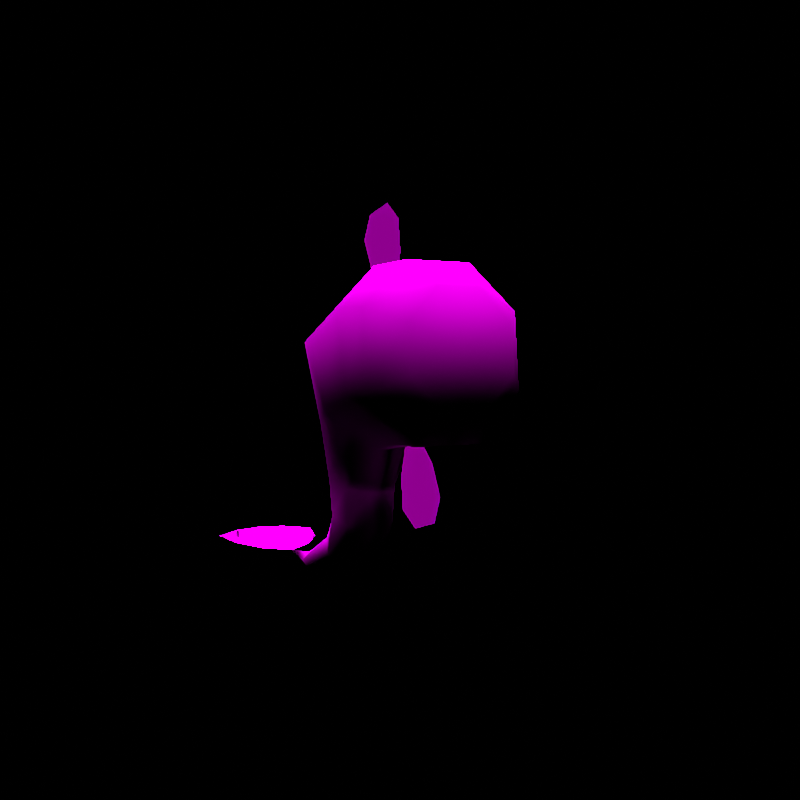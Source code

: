 # Source: rumble-eelektrik.blend  (saved by Blender 3.6.11; exported with 4.5.12 LTS)
import bpy
from mathutils import Matrix  # noqa: F401  (used for matrix-valued properties, if any)

bpy.ops.wm.read_factory_settings(use_empty=True)
scene = bpy.context.scene
scene.name = 'regice'

# ---- collections
col_don_t_render_me = bpy.data.collections.new("Don't Render Me"); scene.collection.children.link(col_don_t_render_me)

# ---- images (referenced by path relative to the original .blend; pixels are not part of the script)
import os
ASSET_DIR = os.environ.get("B2B_ASSET_DIR", "")  # directory of the original .blend (textures are referenced by path, not embedded)
HERE = os.path.dirname(os.path.abspath(__file__))  # packed textures are extracted next to this script under _unpacked/

def load_image(name, relpath, width, height, colorspace="sRGB"):
    """Load a texture the original file referenced (path relative to the .blend, or extracted next to this script)."""
    p = next((c for c in (os.path.join(HERE, relpath), os.path.join(ASSET_DIR, relpath)) if relpath and os.path.exists(c)), "")
    if p:
        img = bpy.data.images.load(p, check_existing=True)
        img.name = name
    else:  # same state as the original file: an image datablock whose file is absent (Cycles renders it pink)
        img = bpy.data.images.new(name, width, height)
        img.source = "FILE"
        img.filepath = "//" + (relpath or name)
    img.colorspace_settings.name = colorspace
    return img
img_sibibiiru_body_c_png = load_image('SIBIBIIRU_body_C.png', 'SIBIBIIRU_body_C.png', 1024, 1024, 'sRGB')
img_sibibiiru_eye_c_png = load_image('SIBIBIIRU_eye_C.png', 'SIBIBIIRU_eye_C.png', 1024, 1024, 'sRGB')

# ---- materials (node trees are filled in below, after node groups)
mat_pii_sibibiiru_body_png = bpy.data.materials.new('Pii_SIBIBIIRU_body.png')
mat_pii_sibibiiru_body_png.use_transparent_shadow = False
mat_pii_sibibiiru_body_png.diffuse_color = (0.5, 0.5, 0.5, 1.0)
mat_pii_sibibiiru_body_png.roughness = 0.5528
mat_pii_sibibiiru_body_png.specular_intensity = 1.0
mat_pii_sibibiiru_eye_png = bpy.data.materials.new('Pii_SIBIBIIRU_eye.png')
mat_pii_sibibiiru_eye_png.use_transparent_shadow = False
mat_pii_sibibiiru_eye_png.diffuse_color = (0.5, 0.5, 0.5, 1.0)
mat_pii_sibibiiru_eye_png.roughness = 0.5528
mat_pii_sibibiiru_eye_png.specular_intensity = 1.0

# ---- material node trees
mat_pii_sibibiiru_body_png.use_nodes = True; mat_pii_sibibiiru_body_png.node_tree.nodes.clear()
_N = mat_pii_sibibiiru_body_png.node_tree.nodes; _L = mat_pii_sibibiiru_body_png.node_tree.links
n0 = _N.new('ShaderNodeOutputMaterial'); n0.name = 'Material Output'; n0.location = (300, 300)
n1 = _N.new('ShaderNodeBsdfPrincipled'); n1.name = 'Principled BSDF'; n1.location = (10, 300)
n1.distribution = 'GGX'
n1.subsurface_method = 'BURLEY'
n1.inputs[2].default_value = 0.0
n1.inputs[3].default_value = 1.45
n1.inputs[13].default_value = 0.0
n1.inputs[27].default_value = (0.0, 0.0, 0.0, 1.0)
n1.inputs[28].default_value = 1.0
n2 = _N.new('ShaderNodeTexImage'); n2.name = 'Image Texture'; n2.location = (-300, 600)
n2.image = img_sibibiiru_body_c_png
n2.interpolation = 'Closest'
n2.extension = 'MIRROR'
_L.new(n1.outputs[0], n0.inputs[0])
_L.new(n2.outputs[0], n1.inputs[0])
n0.is_active_output = True
mat_pii_sibibiiru_eye_png.use_nodes = True; mat_pii_sibibiiru_eye_png.node_tree.nodes.clear()
_N = mat_pii_sibibiiru_eye_png.node_tree.nodes; _L = mat_pii_sibibiiru_eye_png.node_tree.links
n0 = _N.new('ShaderNodeOutputMaterial'); n0.name = 'Material Output'; n0.location = (300, 300)
n1 = _N.new('ShaderNodeBsdfPrincipled'); n1.name = 'Principled BSDF'; n1.location = (10, 300)
n1.distribution = 'GGX'
n1.subsurface_method = 'BURLEY'
n1.inputs[2].default_value = 0.0
n1.inputs[3].default_value = 1.45
n1.inputs[13].default_value = 0.0
n1.inputs[27].default_value = (0.0, 0.0, 0.0, 1.0)
n1.inputs[28].default_value = 1.0
n2 = _N.new('ShaderNodeTexImage'); n2.name = 'Image Texture'; n2.location = (-300, 600)
n2.image = img_sibibiiru_eye_c_png
n2.interpolation = 'Closest'
n2.extension = 'MIRROR'
_L.new(n1.outputs[0], n0.inputs[0])
_L.new(n2.outputs[0], n1.inputs[0])
n0.is_active_output = True

# ---- world
world_world = bpy.data.worlds.new('World'); scene.world = world_world
world_world.use_nodes = True; world_world.node_tree.nodes.clear()
_N = world_world.node_tree.nodes; _L = world_world.node_tree.links
n0 = _N.new('ShaderNodeOutputWorld'); n0.name = 'World Output'; n0.location = (300, 300)
n1 = _N.new('ShaderNodeBackground'); n1.name = 'Background'; n1.location = (10, 300)
n1.inputs[0].default_value = (0.05088, 0.05088, 0.05088, 1.0)
n1.inputs[1].default_value = 0.0
_L.new(n1.outputs[0], n0.inputs[0])
n0.is_active_output = True
world_world.color = (0.05088, 0.05088, 0.05088)
world_world.use_sun_shadow = False
world_world.sun_shadow_jitter_overblur = 0.0

# ---- cameras
cam_camera = bpy.data.cameras.new('Camera')
cam_camera.clip_end = 2e+04

# ---- lights
light_sun = bpy.data.lights.new('Sun', 'SUN')
light_sun.specular_factor = 0.0
light_sun.transmission_factor = 0.0
light_sun.use_shadow = False
light_sun.angle = 0.7854
light_sun.energy = 5.0
light_sun.shadow_soft_size = 0.25

# ---- meshes
me_sibibiiru = bpy.data.meshes.new('SIBIBIIRU')
me_sibibiiru.from_pydata([(0.0, -0.4566, 0.5975), (0.05668, -0.4437, 0.7341), (-0.05668, -0.4437, 0.7341), (0.1368, -0.4512, 0.6541), (-0.1368, -0.4512, 0.6541), (0.1368, -0.4618, 0.5408), (-0.1368, -0.4618, 0.5408), (0.05668, -0.4694, 0.4608), (-0.05668, -0.4694, 0.4608), (-0.08575, -0.3614, 0.796), (0.207, -0.3755, 0.6865), (0.08575, -0.3614, 0.796), (-0.207, -0.3909, 0.5004), (-0.207, -0.3755, 0.6865), (0.207, -0.3909, 0.5004), (-0.08575, -0.403, 0.3825), (0.08575, -0.403, 0.3825), (0.04415, 0.08073, 0.4396), (-0.02973, 0.07835, 0.277), (-0.04542, 0.08073, 0.4396), (0.02974, 0.07835, 0.277), (-0.0714, 0.02555, 0.6625), (0.1075, -0.003427, 0.4097), (0.0714, 0.02555, 0.6625), (0.1724, -0.039, 0.6148), (-0.02757, 0.07228, 0.192), (0.0816, -0.2134, 0.7914), (-0.0816, -0.2134, 0.7914), (0.07274, 0.01975, 0.2657), (0.02757, 0.07228, 0.192), (0.197, -0.2412, 0.6904), (0.06655, 0.01775, 0.1799), (0.05647, 0.05899, 0.07201), (0.02339, 0.1241, 0.107), (0.06655, -0.05937, 0.1629), (0.03765, 0.2364, 0.02732), (0.02339, -0.006097, 0.03696), (0.01559, 0.2088, -0.0158), (-0.02339, 0.1241, 0.107), (0.02757, -0.1139, 0.1508), (0.0, 0.3804, 0.03129), (0.01559, 0.2478, 0.04517), (-0.01559, 0.2478, 0.04517), (-0.01559, 0.2088, -0.0158), (-0.03765, 0.2364, 0.02732), (-0.05647, 0.05899, 0.07201), (-0.02339, -0.006097, 0.03696), (-0.06655, -0.05937, 0.1629), (-0.02757, -0.1139, 0.1508), (-0.06655, 0.01775, 0.1799), (-0.0295, -0.1196, 0.2469), (0.0352, -0.1526, 0.3548), (-0.03647, -0.1526, 0.3548), (0.0295, -0.1196, 0.2469), (-0.0714, -0.2356, 0.3691), (0.0714, -0.2356, 0.3691), (-0.0816, -0.3133, 0.3833), (0.0816, -0.3133, 0.3833), (0.1724, -0.1459, 0.4576), (0.197, -0.2866, 0.4929), (0.09438, -0.1029, 0.3743), (0.07132, -0.06186, 0.2558), (-0.197, -0.2866, 0.4929), (-0.1724, -0.1459, 0.4576), (-0.09426, -0.1029, 0.3743), (-0.07131, -0.06186, 0.2558), (-0.1724, -0.039, 0.6148), (-0.197, -0.2412, 0.6904), (-0.1088, -0.003427, 0.4097), (-0.07272, 0.01975, 0.2657), (0.0, -0.05874, 0.9299), (0.0, -0.1843, 0.7537), (0.0, -0.1424, 0.9509), (0.0, -0.1242, 0.7334), (0.0, -0.06326, 0.7981), (0.0, -0.03051, 0.8692), (0.0, -0.2032, 0.8286), (0.0, -0.1936, 0.9087), (0.0, -0.05874, 0.9299), (0.0, -0.1424, 0.9509), (0.0, -0.1843, 0.7537), (0.0, -0.265, 0.1771), (0.0, -0.348, 0.2007), (0.0, -0.2857, 0.3924), (0.0, -0.2235, 0.3799), (0.0, -0.2031, 0.2934), (0.0, -0.2103, 0.2155), (0.0, -0.3395, 0.3369), (0.0, -0.3713, 0.2628), (0.0, -0.265, 0.1771), (0.0, -0.2857, 0.3924), (0.0, -0.348, 0.2007), (0.0, 0.5968, 0.06972), (0.0, 0.3738, 0.0304), (0.07467, 0.4124, 0.03719), (-0.07467, 0.4124, 0.03719), (0.07467, 0.5858, 0.06778), (-0.07467, 0.5858, 0.06778), (0.1284, 0.4743, 0.04811), (-0.1284, 0.4743, 0.04811), (-0.1493, 0.5487, 0.06123), (0.1493, 0.5487, 0.06123), (0.0, 0.5968, 0.06972), (0.07467, 0.4124, 0.03719), (0.0, 0.3738, 0.0304), (0.07467, 0.5858, 0.06778), (0.1493, 0.5487, 0.06123), (0.1284, 0.4743, 0.04811), (-0.07467, 0.4124, 0.03719), (-0.1284, 0.4743, 0.04811), (-0.07467, 0.5858, 0.06778), (0.1724, -0.1459, 0.4576), (0.1724, -0.039, 0.6148), (-0.1724, -0.1459, 0.4576), (-0.1724, -0.039, 0.6148)], [], [(0, 1, 2), (0, 3, 1), (0, 2, 4), (0, 5, 3), (0, 4, 6), (0, 7, 5), (0, 6, 8), (0, 8, 7), (1, 9, 2), (1, 3, 10), (1, 11, 9), (1, 10, 11), (4, 12, 6), (4, 2, 13), (4, 13, 12), (13, 2, 9), (6, 12, 8), (5, 7, 14), (5, 14, 3), (3, 14, 10), (12, 15, 8), (7, 16, 14), (7, 8, 16), (16, 8, 15), (17, 18, 19), (17, 20, 18), (17, 19, 21), (17, 22, 20), (17, 21, 23), (17, 24, 22), (17, 23, 24), (18, 20, 25), (21, 26, 23), (21, 27, 26), (23, 26, 24), (22, 28, 20), (25, 20, 29), (20, 28, 29), (27, 11, 26), (27, 9, 11), (24, 26, 30), (26, 11, 30), (28, 31, 29), (11, 10, 30), (32, 29, 31), (32, 33, 29), (32, 31, 34), (32, 35, 33), (32, 34, 36), (32, 37, 35), (32, 36, 37), (29, 33, 38), (29, 38, 25), (34, 39, 36), (35, 37, 40), (35, 41, 33), (35, 40, 41), (38, 33, 42), (42, 41, 40), (42, 33, 41), (40, 43, 44), (40, 44, 42), (43, 45, 44), (43, 46, 45), (42, 44, 38), (44, 45, 38), (46, 47, 45), (46, 48, 47), (38, 45, 25), (47, 49, 45), (45, 49, 25), (50, 51, 52), (50, 53, 51), (50, 39, 53), (50, 48, 39), (52, 51, 54), (48, 36, 39), (48, 46, 36), (51, 55, 54), (46, 37, 36), (46, 43, 37), (55, 56, 54), (55, 57, 56), (43, 40, 37), (55, 58, 59), (55, 60, 58), (55, 59, 57), (55, 51, 60), (59, 14, 57), (51, 61, 60), (51, 53, 61), (14, 16, 57), (53, 34, 61), (53, 39, 34), (54, 62, 63), (54, 56, 62), (54, 63, 64), (54, 64, 52), (56, 12, 62), (56, 15, 12), (64, 65, 52), (65, 50, 52), (65, 47, 50), (47, 48, 50), (66, 67, 27), (66, 27, 21), (66, 21, 19), (66, 19, 68), (67, 9, 27), (67, 13, 9), (19, 18, 68), (18, 69, 68), (18, 25, 69), (25, 49, 69), (70, 71, 72), (70, 73, 71), (70, 74, 73), (70, 75, 74), (72, 71, 76), (72, 76, 77), (78, 79, 80), (78, 80, 73), (78, 73, 74), (78, 74, 75), (79, 76, 80), (79, 77, 76), (81, 82, 83), (81, 83, 84), (81, 84, 85), (81, 85, 86), (82, 87, 83), (82, 88, 87), (89, 90, 91), (89, 84, 90), (89, 85, 84), (89, 86, 85), (91, 90, 87), (91, 87, 88), (92, 93, 94), (92, 95, 93), (92, 94, 96), (92, 97, 95), (94, 98, 96), (97, 99, 95), (97, 100, 99), (98, 101, 96), (102, 103, 104), (102, 96, 103), (102, 104, 95), (102, 95, 97), (96, 98, 103), (105, 106, 107), (108, 109, 110), (109, 100, 110), (60, 28, 22), (60, 61, 28), (69, 64, 68), (69, 65, 64), (61, 31, 28), (61, 34, 31), (49, 65, 69), (49, 47, 65), (58, 22, 24), (58, 60, 22), (68, 63, 66), (68, 64, 63), (15, 57, 16), (15, 56, 57), (59, 111, 30), (30, 111, 112), (62, 67, 113), (113, 67, 114), (14, 59, 10), (10, 59, 30), (12, 13, 62), (62, 13, 67)])
me_sibibiiru.polygons.foreach_set('use_smooth', [True] * 176)
me_sibibiiru.polygons.foreach_set('material_index', [0, 0, 0, 0, 0, 0, 0, 0, 0, 0, 0, 0, 0, 0, 0, 0, 0, 0, 0, 0, 0, 0, 0, 0, 0, 0, 0, 0, 0, 0, 0, 0, 0, 0, 0, 0, 0, 0, 0, 0, 0, 0, 0, 0, 0, 0, 0, 0, 0, 0, 0, 0, 0, 0, 0, 0, 0, 0, 0, 0, 0, 0, 0, 0, 0, 0, 0, 0, 0, 0, 0, 0, 0, 0, 0, 0, 0, 0, 0, 0, 0, 0, 0, 0, 0, 0, 0, 0, 0, 0, 0, 0, 0, 0, 0, 0, 0, 0, 0, 0, 0, 0, 0, 0, 0, 0, 0, 0, 0, 0, 0, 0, 0, 0, 0, 0, 0, 0, 0, 0, 0, 0, 0, 0, 0, 0, 0, 0, 0, 0, 0, 0, 0, 0, 0, 0, 0, 0, 0, 0, 0, 0, 0, 0, 0, 0, 0, 0, 0, 0, 0, 0, 0, 0, 0, 0, 0, 0, 0, 0, 0, 0, 0, 0, 0, 0, 0, 0, 1, 1, 1, 1, 1, 1, 1, 1])
_k = set([(43, 45), (73, 74), (74, 75), (76, 77), (84, 85), (85, 86), (87, 88)])
me_sibibiiru.attributes.new('sharp_edge', 'BOOLEAN', 'EDGE').data.foreach_set('value', [ (min(e.vertices), max(e.vertices)) in _k for e in me_sibibiiru.edges])
_uv = me_sibibiiru.uv_layers.new(name='Float2')
_uv.uv.foreach_set('vector', [0.2454, 0.7511, 0.1878, 0.612, 0.303, 0.6119, 0.2454, 0.7511, 0.1063, 0.6935, 0.1878, 0.612, 0.2454, 0.7511, 0.303, 0.6119, 0.3846, 0.6934, 0.2454, 0.7511, 0.1063, 0.8087, 0.1063, 0.6935, 0.2454, 0.7511, 0.3846, 0.6934, 0.3846, 0.8087, 0.2454, 0.7511, 0.1878, 0.8902, 0.1063, 0.8087, 0.2454, 0.7511, 0.3846, 0.8087, 0.3031, 0.8902, 0.2454, 0.7511, 0.3031, 0.8902, 0.1878, 0.8902, 0.1878, 0.612, 0.3426, 0.5164, 0.303, 0.6119, 0.1878, 0.612, 0.1063, 0.6935, 0.0107, 0.6539, 0.1878, 0.612, 0.1482, 0.5164, 0.3426, 0.5164, 0.1878, 0.612, 0.0107, 0.6539, 0.1482, 0.5164, 0.3846, 0.6934, 0.4801, 0.8483, 0.3846, 0.8087, 0.3846, 0.6934, 0.303, 0.6119, 0.4801, 0.6538, 0.3846, 0.6934, 0.4801, 0.6538, 0.4801, 0.8483, 0.4801, 0.6538, 0.303, 0.6119, 0.3426, 0.5164, 0.3846, 0.8087, 0.4801, 0.8483, 0.3031, 0.8902, 0.1063, 0.8087, 0.1878, 0.8902, 0.01073, 0.8483, 0.1063, 0.8087, 0.01073, 0.8483, 0.1063, 0.6935, 0.1063, 0.6935, 0.01073, 0.8483, 0.0107, 0.6539, 0.4801, 0.8483, 0.3427, 0.9858, 0.3031, 0.8902, 0.1878, 0.8902, 0.1482, 0.9858, 0.01073, 0.8483, 0.1878, 0.8902, 0.3031, 0.8902, 0.1482, 0.9858, 0.1482, 0.9858, 0.3031, 0.8902, 0.3427, 0.9858, 0.7831, 0.4016, 0.7761, 0.4298, 0.762, 0.4016, 0.7831, 0.4016, 0.7937, 0.4298, 0.7761, 0.4298, 0.7831, 0.4016, 0.762, 0.4016, 0.7479, 0.3733, 0.7831, 0.4016, 0.8043, 0.4016, 0.7937, 0.4298, 0.7831, 0.4016, 0.7479, 0.3733, 0.7726, 0.3733, 0.7831, 0.4016, 0.7972, 0.3733, 0.8043, 0.4016, 0.7831, 0.4016, 0.7726, 0.3733, 0.7972, 0.3733, 0.7761, 0.4298, 0.7937, 0.4298, 0.7902, 0.458, 0.7479, 0.3733, 0.762, 0.3451, 0.7726, 0.3733, 0.7479, 0.3733, 0.7337, 0.3451, 0.762, 0.3451, 0.7726, 0.3733, 0.762, 0.3451, 0.7972, 0.3733, 0.8043, 0.4016, 0.8114, 0.4298, 0.7937, 0.4298, 0.7902, 0.458, 0.7937, 0.4298, 0.8043, 0.458, 0.7937, 0.4298, 0.8114, 0.4298, 0.8043, 0.458, 0.7337, 0.3451, 0.7514, 0.3169, 0.762, 0.3451, 0.7337, 0.3451, 0.7196, 0.3169, 0.7514, 0.3169, 0.7972, 0.3733, 0.762, 0.3451, 0.7902, 0.3451, 0.762, 0.3451, 0.7514, 0.3169, 0.7902, 0.3451, 0.8114, 0.4298, 0.8184, 0.458, 0.8043, 0.458, 0.7514, 0.3169, 0.7831, 0.3169, 0.7902, 0.3451, 0.8511, 0.08454, 0.8058, 0.0363, 0.83, 0.0363, 0.8511, 0.08454, 0.8239, 0.08454, 0.8058, 0.0363, 0.8511, 0.08454, 0.83, 0.0363, 0.8541, 0.0363, 0.8511, 0.08454, 0.8541, 0.1328, 0.8239, 0.08454, 0.8511, 0.08454, 0.8541, 0.0363, 0.8782, 0.08454, 0.8511, 0.08454, 0.8782, 0.1328, 0.8541, 0.1328, 0.8511, 0.08454, 0.8782, 0.08454, 0.8782, 0.1328, 0.8058, 0.0363, 0.8239, 0.08454, 0.8058, 0.08454, 0.8058, 0.0363, 0.8058, 0.08454, 0.7817, 0.0363, 0.8541, 0.0363, 0.8782, 0.0363, 0.8782, 0.08454, 0.8541, 0.1328, 0.8782, 0.1328, 0.8782, 0.2293, 0.8541, 0.1328, 0.842, 0.1328, 0.8239, 0.08454, 0.8541, 0.1328, 0.8782, 0.2293, 0.842, 0.1328, 0.8058, 0.08454, 0.8239, 0.08454, 0.83, 0.1328, 0.83, 0.1328, 0.842, 0.1328, 0.8782, 0.2293, 0.83, 0.1328, 0.8239, 0.08454, 0.842, 0.1328, 0.8782, 0.2293, 0.8903, 0.1328, 0.9144, 0.1328, 0.8782, 0.2293, 0.9144, 0.1328, 0.9265, 0.1328, 0.8903, 0.1328, 0.9234, 0.08454, 0.9144, 0.1328, 0.8903, 0.1328, 0.8963, 0.08454, 0.9234, 0.08454, 0.9265, 0.1328, 0.9144, 0.1328, 0.9506, 0.08454, 0.9144, 0.1328, 0.9234, 0.08454, 0.9506, 0.08454, 0.8963, 0.08454, 0.9265, 0.0363, 0.9234, 0.08454, 0.8963, 0.08454, 0.9023, 0.0363, 0.9265, 0.0363, 0.9506, 0.08454, 0.9234, 0.08454, 0.9747, 0.0363, 0.9265, 0.0363, 0.9506, 0.0363, 0.9234, 0.08454, 0.9234, 0.08454, 0.9506, 0.0363, 0.9747, 0.0363, 0.2817, 0.03042, 0.2916, 0.02897, 0.2806, 0.02897, 0.2817, 0.03042, 0.2907, 0.03042, 0.2916, 0.02897, 0.2817, 0.03042, 0.2904, 0.03067, 0.2907, 0.03042, 0.2817, 0.03042, 0.282, 0.03067, 0.2904, 0.03067, 0.2806, 0.02897, 0.2916, 0.02897, 0.2778, 0.02557, 0.282, 0.03067, 0.2898, 0.03542, 0.2904, 0.03067, 0.282, 0.03067, 0.2826, 0.03542, 0.2898, 0.03542, 0.2916, 0.02897, 0.2945, 0.02557, 0.2778, 0.02557, 0.2826, 0.03542, 0.2886, 0.04488, 0.2898, 0.03542, 0.2826, 0.03542, 0.2838, 0.04488, 0.2886, 0.04488, 0.2945, 0.02557, 0.2766, 0.02296, 0.2778, 0.02557, 0.2945, 0.02557, 0.2957, 0.02296, 0.2766, 0.02296, 0.2838, 0.04488, 0.2862, 0.05606, 0.2886, 0.04488, 0.8466, 0.3733, 0.8219, 0.3733, 0.8184, 0.3451, 0.8466, 0.3733, 0.8255, 0.4016, 0.8219, 0.3733, 0.8466, 0.3733, 0.8184, 0.3451, 0.8466, 0.3451, 0.8466, 0.3733, 0.8466, 0.4016, 0.8255, 0.4016, 0.8184, 0.3451, 0.8149, 0.3169, 0.8466, 0.3451, 0.8466, 0.4016, 0.829, 0.4298, 0.8255, 0.4016, 0.8466, 0.4016, 0.8466, 0.4298, 0.829, 0.4298, 0.8149, 0.3169, 0.8466, 0.3169, 0.8466, 0.3451, 0.8466, 0.4298, 0.8325, 0.458, 0.829, 0.4298, 0.8466, 0.4298, 0.8466, 0.458, 0.8325, 0.458, 0.8713, 0.3733, 0.9031, 0.3451, 0.896, 0.3733, 0.8713, 0.3733, 0.8749, 0.3451, 0.9031, 0.3451, 0.8713, 0.3733, 0.896, 0.3733, 0.889, 0.4016, 0.8713, 0.3733, 0.889, 0.4016, 0.8678, 0.4016, 0.8749, 0.3451, 0.9101, 0.3169, 0.9031, 0.3451, 0.8749, 0.3451, 0.8784, 0.3169, 0.9101, 0.3169, 0.889, 0.4016, 0.8819, 0.4298, 0.8678, 0.4016, 0.8819, 0.4298, 0.8643, 0.4298, 0.8678, 0.4016, 0.8819, 0.4298, 0.8749, 0.458, 0.8643, 0.4298, 0.8749, 0.458, 0.8608, 0.458, 0.8643, 0.4298, 0.9207, 0.3733, 0.9313, 0.3451, 0.9595, 0.3451, 0.9207, 0.3733, 0.9595, 0.3451, 0.9454, 0.3733, 0.9207, 0.3733, 0.9454, 0.3733, 0.9313, 0.4016, 0.9207, 0.3733, 0.9313, 0.4016, 0.9101, 0.4016, 0.9313, 0.3451, 0.9736, 0.3169, 0.9595, 0.3451, 0.9313, 0.3451, 0.9419, 0.3169, 0.9736, 0.3169, 0.9313, 0.4016, 0.9172, 0.4298, 0.9101, 0.4016, 0.9172, 0.4298, 0.8996, 0.4298, 0.9101, 0.4016, 0.9172, 0.4298, 0.9031, 0.458, 0.8996, 0.4298, 0.9031, 0.458, 0.889, 0.458, 0.8996, 0.4298, 0.578, 0.213, 0.4215, 0.02584, 0.4215, 0.213, 0.578, 0.213, 0.578, 0.02584, 0.4215, 0.02584, 0.578, 0.213, 0.7346, 0.02584, 0.578, 0.02584, 0.578, 0.213, 0.7346, 0.213, 0.7346, 0.02584, 0.4215, 0.213, 0.4215, 0.02584, 0.265, 0.02584, 0.4215, 0.213, 0.265, 0.02584, 0.265, 0.213, 0.578, 0.213, 0.4215, 0.213, 0.4215, 0.02584, 0.578, 0.213, 0.4215, 0.02584, 0.578, 0.02584, 0.578, 0.213, 0.578, 0.02584, 0.7346, 0.02584, 0.578, 0.213, 0.7346, 0.02584, 0.7346, 0.213, 0.4215, 0.213, 0.265, 0.02584, 0.4215, 0.02584, 0.4215, 0.213, 0.265, 0.213, 0.265, 0.02584, 0.578, 0.213, 0.4215, 0.213, 0.4215, 0.02584, 0.578, 0.213, 0.4215, 0.02584, 0.578, 0.02584, 0.578, 0.213, 0.578, 0.02584, 0.7346, 0.02584, 0.578, 0.213, 0.7346, 0.02584, 0.7346, 0.213, 0.4215, 0.213, 0.265, 0.02584, 0.4215, 0.02584, 0.4215, 0.213, 0.265, 0.213, 0.265, 0.02584, 0.578, 0.213, 0.4215, 0.02584, 0.4215, 0.213, 0.578, 0.213, 0.578, 0.02584, 0.4215, 0.02584, 0.578, 0.213, 0.7346, 0.02584, 0.578, 0.02584, 0.578, 0.213, 0.7346, 0.213, 0.7346, 0.02584, 0.4215, 0.213, 0.4215, 0.02584, 0.265, 0.02584, 0.4215, 0.213, 0.265, 0.02584, 0.265, 0.213, 0.004548, 0.3826, 0.2455, 0.3826, 0.2038, 0.4633, 0.004548, 0.3826, 0.2038, 0.3019, 0.2455, 0.3826, 0.004548, 0.3826, 0.2038, 0.4633, 0.01644, 0.4633, 0.004548, 0.3826, 0.01644, 0.3019, 0.2038, 0.3019, 0.2038, 0.4633, 0.1369, 0.5213, 0.01644, 0.4633, 0.01644, 0.3019, 0.1369, 0.2439, 0.2038, 0.3019, 0.01644, 0.3019, 0.05658, 0.2213, 0.1369, 0.2439, 0.1369, 0.5213, 0.05658, 0.544, 0.01644, 0.4633, 0.2455, 0.1305, 0.04617, 0.0498, 0.004548, 0.1305, 0.2455, 0.1305, 0.2336, 0.0498, 0.04617, 0.0498, 0.2455, 0.1305, 0.004548, 0.1305, 0.04617, 0.2111, 0.2455, 0.1305, 0.04617, 0.2111, 0.2336, 0.2111, 0.2336, 0.0498, 0.1131, -0.008231, 0.04617, 0.0498, 0.2336, 0.0498, 0.1934, -0.03087, 0.1131, -0.008231, 0.04617, 0.2111, 0.1131, 0.2692, 0.2336, 0.2111, 0.1131, 0.2692, 0.1934, 0.2918, 0.2336, 0.2111, 0.6052, 0.8606, 0.8844, 0.5829, 0.846, 0.9463, 0.6052, 0.8606, 0.6773, 0.5502, 0.8844, 0.5829, 0.8844, 0.5829, 0.6052, 0.8606, 0.846, 0.9463, 0.8844, 0.5829, 0.6773, 0.5502, 0.6052, 0.8606, 0.6218, 0.8626, 0.8704, 0.6244, 0.8779, 0.9031, 0.6218, 0.8626, 0.6292, 0.5711, 0.8704, 0.6244, 0.8704, 0.6244, 0.6218, 0.8626, 0.8779, 0.9031, 0.8704, 0.6244, 0.6292, 0.5711, 0.6218, 0.8626, 0.6645, 0.8857, 0.7869, 0.5616, 0.936, 0.9375, 0.6645, 0.8857, 0.6133, 0.6441, 0.7869, 0.5616, 0.7869, 0.5616, 0.6645, 0.8857, 0.936, 0.9375, 0.7869, 0.5616, 0.6133, 0.6441, 0.6645, 0.8857, 0.5592, 0.3713, 0.6506, 0.4733, 0.5809, 0.4854, 0.5592, 0.3713, 0.63, 0.3647, 0.6506, 0.4733, 0.2972, 0.7697, 0.6963, 0.7276, 0.4258, 1.005, 0.4258, 1.005, 0.6963, 0.7276, 0.9994, 0.915, 0.2972, 0.7697, 0.4258, 1.005, 0.6963, 0.7276, 0.6963, 0.7276, 0.4258, 1.005, 0.9994, 0.915, -0.0005917, 0.7711, 0.2972, 0.7697, 0.04617, 1.009, 0.04617, 1.009, 0.2972, 0.7697, 0.4258, 1.005, -0.0005917, 0.7711, 0.04617, 1.009, 0.2972, 0.7697, 0.2972, 0.7697, 0.04617, 1.009, 0.4258, 1.005])
me_sibibiiru.materials.append(mat_pii_sibibiiru_body_png)
me_sibibiiru.materials.append(mat_pii_sibibiiru_eye_png)
me_sibibiiru.update()
me_sibibiiru.normals_split_custom_set([tuple(v) for v in zip(*[iter([6.398e-11, -0.9956, 0.09374, 0.194, -0.7844, 0.5891, -0.194, -0.7844, 0.5891, 6.398e-11, -0.9956, 0.09374, 0.5002, -0.8212, 0.2745, 0.194, -0.7844, 0.5891, 6.398e-11, -0.9956, 0.09374, -0.194, -0.7844, 0.5891, -0.5002, -0.8212, 0.2745, 6.398e-11, -0.9956, 0.09374, 0.5051, -0.8545, -0.1213, 0.5002, -0.8212, 0.2745, 6.398e-11, -0.9956, 0.09374, -0.5002, -0.8212, 0.2745, -0.5051, -0.8545, -0.1212, 6.398e-11, -0.9956, 0.09374, 0.2057, -0.8862, -0.4151, 0.5051, -0.8545, -0.1213, 6.398e-11, -0.9956, 0.09374, -0.5051, -0.8545, -0.1212, -0.2057, -0.8862, -0.4151, 6.398e-11, -0.9956, 0.09374, -0.2057, -0.8862, -0.4151, 0.2057, -0.8862, -0.4151, 0.194, -0.7844, 0.5891, -0.337, -0.2132, 0.9171, -0.194, -0.7844, 0.5891, 0.194, -0.7844, 0.5891, 0.5002, -0.8212, 0.2745, 0.8941, -0.2293, 0.3847, 0.194, -0.7844, 0.5891, 0.337, -0.2131, 0.9171, -0.337, -0.2132, 0.9171, 0.194, -0.7844, 0.5891, 0.8941, -0.2293, 0.3847, 0.337, -0.2131, 0.9171, -0.5002, -0.8212, 0.2745, -0.9092, -0.284, -0.3045, -0.5051, -0.8545, -0.1212, -0.5002, -0.8212, 0.2745, -0.194, -0.7844, 0.5891, -0.8941, -0.2293, 0.3847, -0.5002, -0.8212, 0.2745, -0.8941, -0.2293, 0.3847, -0.9092, -0.284, -0.3045, -0.8941, -0.2293, 0.3847, -0.194, -0.7844, 0.5891, -0.337, -0.2132, 0.9171, -0.5051, -0.8545, -0.1212, -0.9092, -0.284, -0.3045, -0.2057, -0.8862, -0.4151, 0.5051, -0.8545, -0.1213, 0.2057, -0.8862, -0.4151, 0.9092, -0.284, -0.3045, 0.5051, -0.8545, -0.1213, 0.9092, -0.284, -0.3045, 0.5002, -0.8212, 0.2745, 0.5002, -0.8212, 0.2745, 0.9092, -0.284, -0.3045, 0.8941, -0.2293, 0.3847, -0.9092, -0.284, -0.3045, -0.367, -0.3837, -0.8474, -0.2057, -0.8862, -0.4151, 0.2057, -0.8862, -0.4151, 0.367, -0.3837, -0.8474, 0.9092, -0.284, -0.3045, 0.2057, -0.8862, -0.4151, -0.2057, -0.8862, -0.4151, 0.367, -0.3837, -0.8474, 0.367, -0.3837, -0.8474, -0.2057, -0.8862, -0.4151, -0.367, -0.3837, -0.8474, 0.3801, 0.9212, 0.08367, -0.4716, 0.8793, -0.06626, -0.3815, 0.9206, 0.0836, 0.3801, 0.9212, 0.08367, 0.4732, 0.8787, -0.06357, -0.4716, 0.8793, -0.06626, 0.3801, 0.9212, 0.08367, -0.3815, 0.9206, 0.0836, -0.3288, 0.7124, 0.6199, 0.3801, 0.9212, 0.08367, 0.8563, 0.4887, -0.1671, 0.4732, 0.8787, -0.06357, 0.3801, 0.9212, 0.08367, -0.3288, 0.7124, 0.6199, 0.3295, 0.7128, 0.6191, 0.3801, 0.9212, 0.08367, 0.8649, 0.4355, 0.2495, 0.8563, 0.4887, -0.1671, 0.3801, 0.9212, 0.08367, 0.3295, 0.7128, 0.6191, 0.8649, 0.4355, 0.2495, -0.4716, 0.8793, -0.06626, 0.4732, 0.8787, -0.06357, -0.6065, 0.7818, 0.1446, -0.3288, 0.7124, 0.6199, 0.3048, 0.2998, 0.904, 0.3295, 0.7128, 0.6191, -0.3288, 0.7124, 0.6199, -0.3048, 0.2998, 0.904, 0.3048, 0.2998, 0.904, 0.3295, 0.7128, 0.6191, 0.3048, 0.2998, 0.904, 0.8649, 0.4355, 0.2495, 0.8563, 0.4887, -0.1671, 0.934, 0.3338, -0.1276, 0.4732, 0.8787, -0.06357, -0.6065, 0.7818, 0.1446, 0.4732, 0.8787, -0.06357, 0.6065, 0.7819, 0.1445, 0.4732, 0.8787, -0.06357, 0.934, 0.3338, -0.1276, 0.6065, 0.7819, 0.1445, -0.3048, 0.2998, 0.904, 0.337, -0.2131, 0.9171, 0.3048, 0.2998, 0.904, -0.3048, 0.2998, 0.904, -0.337, -0.2132, 0.9171, 0.337, -0.2131, 0.9171, 0.8649, 0.4355, 0.2495, 0.3048, 0.2998, 0.904, 0.8961, 0.188, 0.4022, 0.3048, 0.2998, 0.904, 0.337, -0.2131, 0.9171, 0.8961, 0.188, 0.4022, 0.934, 0.3338, -0.1276, 0.9634, 0.2681, -0.007159, 0.6065, 0.7819, 0.1445, 0.337, -0.2131, 0.9171, 0.8941, -0.2293, 0.3847, 0.8961, 0.188, 0.4022, 0.9749, 0.02769, -0.221, 0.6065, 0.7819, 0.1445, 0.9634, 0.2681, -0.007159, 0.9749, 0.02769, -0.221, 0.623, 0.5362, 0.5695, 0.6065, 0.7819, 0.1445, 0.9749, 0.02769, -0.221, 0.9634, 0.2681, -0.007159, 0.9198, -0.3083, -0.2427, 0.9749, 0.02769, -0.221, 0.9766, 0.2109, 0.0418, 0.623, 0.5362, 0.5695, 0.9749, 0.02769, -0.221, 0.9198, -0.3083, -0.2427, 0.4716, -0.447, -0.7601, 0.9749, 0.02769, -0.221, 0.4253, -0.07003, -0.9023, 0.9766, 0.2109, 0.0418, 0.9749, 0.02769, -0.221, 0.4716, -0.447, -0.7601, 0.4253, -0.07003, -0.9023, 0.6065, 0.7819, 0.1445, 0.623, 0.5362, 0.5695, -0.623, 0.5362, 0.5695, 0.6065, 0.7819, 0.1445, -0.623, 0.5362, 0.5695, -0.6065, 0.7818, 0.1446, 0.9198, -0.3083, -0.2427, 0.4989, -0.7622, -0.4125, 0.4716, -0.447, -0.7601, 0.9766, 0.2109, 0.0418, 0.4253, -0.07003, -0.9023, -0.000164, 0.7531, -0.6579, 0.9766, 0.2109, 0.0418, 0.4854, 0.3218, 0.8129, 0.623, 0.5362, 0.5695, 0.9766, 0.2109, 0.0418, -0.000164, 0.7531, -0.6579, 0.4854, 0.3218, 0.8129, -0.623, 0.5362, 0.5695, 0.623, 0.5362, 0.5695, -0.4854, 0.3218, 0.8129, -0.4854, 0.3218, 0.8129, 0.4854, 0.3218, 0.8129, -0.000164, 0.7531, -0.6579, -0.4854, 0.3218, 0.8129, 0.623, 0.5362, 0.5695, 0.4854, 0.3218, 0.8129, -0.000164, 0.7531, -0.6579, -0.4253, -0.07003, -0.9023, -0.9766, 0.2109, 0.0418, -0.000164, 0.7531, -0.6579, -0.9766, 0.2109, 0.0418, -0.4854, 0.3218, 0.8129, -0.4253, -0.07003, -0.9023, -0.9593, -0.01346, -0.2821, -0.9766, 0.2109, 0.0418, -0.4253, -0.07003, -0.9023, -0.4716, -0.447, -0.7601, -0.9593, -0.01346, -0.2821, -0.4854, 0.3218, 0.8129, -0.9766, 0.2109, 0.0418, -0.623, 0.5362, 0.5695, -0.9766, 0.2109, 0.0418, -0.9593, -0.01346, -0.2821, -0.623, 0.5362, 0.5695, -0.4716, -0.447, -0.7601, -0.9198, -0.3083, -0.2426, -0.9593, -0.01346, -0.2821, -0.4716, -0.447, -0.7601, -0.4989, -0.7622, -0.4125, -0.9198, -0.3083, -0.2426, -0.623, 0.5362, 0.5695, -0.9593, -0.01346, -0.2821, -0.6065, 0.7818, 0.1446, -0.9198, -0.3083, -0.2426, -0.9634, 0.2681, -0.007058, -0.9593, -0.01346, -0.2821, -0.9593, -0.01346, -0.2821, -0.9634, 0.2681, -0.007058, -0.6065, 0.7818, 0.1446, -0.4778, -0.8513, -0.217, 0.4345, -0.4558, -0.7769, -0.4387, -0.4526, -0.7763, -0.4778, -0.8513, -0.217, 0.4776, -0.8516, -0.2161, 0.4345, -0.4558, -0.7769, -0.4778, -0.8513, -0.217, 0.4989, -0.7622, -0.4125, 0.4776, -0.8516, -0.2161, -0.4778, -0.8513, -0.217, -0.4989, -0.7622, -0.4125, 0.4989, -0.7622, -0.4125, -0.4387, -0.4526, -0.7763, 0.4345, -0.4558, -0.7769, -0.4366, -0.1115, -0.8927, -0.4989, -0.7622, -0.4125, 0.4716, -0.447, -0.7601, 0.4989, -0.7622, -0.4125, -0.4989, -0.7622, -0.4125, -0.4716, -0.447, -0.7601, 0.4716, -0.447, -0.7601, 0.4345, -0.4558, -0.7769, 0.4368, -0.1112, -0.8926, -0.4366, -0.1115, -0.8927, -0.4716, -0.447, -0.7601, 0.4253, -0.07003, -0.9023, 0.4716, -0.447, -0.7601, -0.4716, -0.447, -0.7601, -0.4253, -0.07003, -0.9023, 0.4253, -0.07003, -0.9023, 0.4368, -0.1112, -0.8926, -0.4275, -0.04128, -0.9031, -0.4366, -0.1115, -0.8927, 0.4368, -0.1112, -0.8926, 0.4275, -0.04127, -0.9031, -0.4275, -0.04128, -0.9031, -0.4253, -0.07003, -0.9023, -0.000164, 0.7531, -0.6579, 0.4253, -0.07003, -0.9023, 0.4368, -0.1112, -0.8926, 0.936, 0.1345, -0.3252, 0.9535, 0.07008, -0.2932, 0.4368, -0.1112, -0.8926, 0.8839, -0.005479, -0.4676, 0.936, 0.1345, -0.3252, 0.4368, -0.1112, -0.8926, 0.9535, 0.07008, -0.2932, 0.4275, -0.04127, -0.9031, 0.4368, -0.1112, -0.8926, 0.4345, -0.4558, -0.7769, 0.8839, -0.005479, -0.4676, 0.9535, 0.07008, -0.2932, 0.9092, -0.284, -0.3045, 0.4275, -0.04127, -0.9031, 0.4345, -0.4558, -0.7769, 0.9465, -0.262, -0.1883, 0.8839, -0.005479, -0.4676, 0.4345, -0.4558, -0.7769, 0.4776, -0.8516, -0.2161, 0.9465, -0.262, -0.1883, 0.9092, -0.284, -0.3045, 0.367, -0.3837, -0.8474, 0.4275, -0.04127, -0.9031, 0.4776, -0.8516, -0.2161, 0.9198, -0.3083, -0.2427, 0.9465, -0.262, -0.1883, 0.4776, -0.8516, -0.2161, 0.4989, -0.7622, -0.4125, 0.9198, -0.3083, -0.2427, -0.4366, -0.1115, -0.8927, -0.9535, 0.07008, -0.2932, -0.9366, 0.1323, -0.3244, -0.4366, -0.1115, -0.8927, -0.4275, -0.04128, -0.9031, -0.9535, 0.07008, -0.2932, -0.4366, -0.1115, -0.8927, -0.9366, 0.1323, -0.3244, -0.8845, -0.009037, -0.4665, -0.4366, -0.1115, -0.8927, -0.8845, -0.009037, -0.4665, -0.4387, -0.4526, -0.7763, -0.4275, -0.04128, -0.9031, -0.9092, -0.284, -0.3045, -0.9535, 0.07008, -0.2932, -0.4275, -0.04128, -0.9031, -0.367, -0.3837, -0.8474, -0.9092, -0.284, -0.3045, -0.8845, -0.009037, -0.4665, -0.9461, -0.2618, -0.1907, -0.4387, -0.4526, -0.7763, -0.9461, -0.2618, -0.1907, -0.4778, -0.8513, -0.217, -0.4387, -0.4526, -0.7763, -0.9461, -0.2618, -0.1907, -0.9198, -0.3083, -0.2426, -0.4778, -0.8513, -0.217, -0.9198, -0.3083, -0.2426, -0.4989, -0.7622, -0.4125, -0.4778, -0.8513, -0.217, -0.865, 0.4346, 0.2507, -0.8961, 0.188, 0.4022, -0.3048, 0.2998, 0.904, -0.865, 0.4346, 0.2507, -0.3048, 0.2998, 0.904, -0.3288, 0.7124, 0.6199, -0.865, 0.4346, 0.2507, -0.3288, 0.7124, 0.6199, -0.3815, 0.9206, 0.0836, -0.865, 0.4346, 0.2507, -0.3815, 0.9206, 0.0836, -0.8579, 0.4856, -0.168, -0.8961, 0.188, 0.4022, -0.337, -0.2132, 0.9171, -0.3048, 0.2998, 0.904, -0.8961, 0.188, 0.4022, -0.8941, -0.2293, 0.3847, -0.337, -0.2132, 0.9171, -0.3815, 0.9206, 0.0836, -0.4716, 0.8793, -0.06626, -0.8579, 0.4856, -0.168, -0.4716, 0.8793, -0.06626, -0.9337, 0.3328, -0.132, -0.8579, 0.4856, -0.168, -0.4716, 0.8793, -0.06626, -0.6065, 0.7818, 0.1446, -0.9337, 0.3328, -0.132, -0.6065, 0.7818, 0.1446, -0.9634, 0.2681, -0.007058, -0.9337, 0.3328, -0.132, -1.0, 0.0, 0.0, -1.0, 0.0, 0.0, -1.0, 0.0, 0.0, -1.0, 0.0, 0.0, -1.0, 0.0, 0.0, -1.0, 0.0, 0.0, -1.0, 0.0, 0.0, -1.0, 0.0, 0.0, -1.0, 0.0, 0.0, -1.0, 0.0, 0.0, -1.0, 0.0, 0.0, -1.0, 0.0, 0.0, -1.0, 0.0, 0.0, -1.0, 0.0, 0.0, -1.0, 0.0, 0.0, -1.0, 0.0, 0.0, -1.0, 0.0, 0.0, -1.0, 0.0, 0.0, 1.0, 0.0, 0.0, 1.0, 0.0, 0.0, 1.0, 0.0, 0.0, 1.0, 0.0, 0.0, 1.0, 0.0, 0.0, 1.0, 0.0, 0.0, 1.0, 0.0, 0.0, 1.0, 0.0, 0.0, 1.0, 0.0, 0.0, 1.0, 0.0, 0.0, 1.0, 0.0, 0.0, 1.0, 0.0, 0.0, 1.0, 0.0, 0.0, 1.0, 0.0, 0.0, 1.0, 0.0, 0.0, 1.0, 0.0, 0.0, 1.0, 0.0, 0.0, 1.0, 0.0, 0.0, -1.0, 0.0, 0.0, -1.0, 0.0, 0.0, -1.0, 0.0, 0.0, -1.0, 0.0, 0.0, -1.0, 0.0, 0.0, -1.0, 0.0, 0.0, -1.0, 0.0, 0.0, -1.0, 0.0, 0.0, -1.0, 0.0, 0.0, -1.0, 0.0, 0.0, -1.0, 0.0, 0.0, -1.0, 0.0, 0.0, -1.0, 0.0, 0.0, -1.0, 0.0, 0.0, -1.0, 0.0, 0.0, -1.0, 0.0, 0.0, -1.0, 0.0, 0.0, -1.0, 0.0, 0.0, 1.0, 0.0, 0.0, 1.0, 0.0, 0.0, 1.0, 0.0, 0.0, 1.0, 0.0, 0.0, 1.0, 0.0, 0.0, 1.0, 0.0, 0.0, 1.0, 0.0, 0.0, 1.0, 0.0, 0.0, 1.0, 0.0, 0.0, 1.0, 0.0, 0.0, 1.0, 0.0, 0.0, 1.0, 0.0, 0.0, 1.0, 0.0, 0.0, 1.0, 0.0, 0.0, 1.0, 0.0, 0.0, 1.0, 0.0, 0.0, 1.0, 0.0, 0.0, 1.0, 0.0, 0.0, 0.0, -0.1736, 0.9848, 0.0, -0.1736, 0.9848, -1.279e-07, -0.1736, 0.9848, 0.0, -0.1736, 0.9848, 8.838e-07, -0.1736, 0.9848, 0.0, -0.1736, 0.9848, 0.0, -0.1736, 0.9848, -1.279e-07, -0.1736, 0.9848, 2.226e-06, -0.1736, 0.9848, 0.0, -0.1736, 0.9848, -2.266e-06, -0.1736, 0.9848, 8.838e-07, -0.1736, 0.9848, -1.279e-07, -0.1736, 0.9848, 2.068e-06, -0.1736, 0.9848, 2.226e-06, -0.1736, 0.9848, 2.969e-07, -0.1736, 0.9848, -1.026e-06, -0.1736, 0.9848, -2.068e-06, -0.1736, 0.9848, 2.969e-07, -0.1736, 0.9848, 1.883e-06, -0.1736, 0.9848, -1.026e-06, -0.1736, 0.9848, -1.883e-06, -0.1736, 0.9848, -1.883e-06, -0.1736, 0.9848, -1.883e-06, -0.1736, 0.9848, 0.0, 0.1736, -0.9848, 1.279e-07, 0.1736, -0.9848, 0.0, 0.1736, -0.9848, 0.0, 0.1736, -0.9848, -2.226e-06, 0.1736, -0.9848, 1.279e-07, 0.1736, -0.9848, 0.0, 0.1736, -0.9848, 0.0, 0.1736, -0.9848, -8.838e-07, 0.1736, -0.9848, 0.0, 0.1736, -0.9848, -8.838e-07, 0.1736, -0.9848, 2.266e-06, 0.1736, -0.9848, -2.226e-06, 0.1736, -0.9848, -2.068e-06, 0.1736, -0.9848, 1.279e-07, 0.1736, -0.9848, 1.883e-06, 0.1736, -0.9848, 1.883e-06, 0.1736, -0.9848, 1.883e-06, 0.1736, -0.9848, 2.068e-06, 0.1736, -0.9848, 1.026e-06, 0.1736, -0.9848, -2.969e-07, 0.1736, -0.9848, 1.026e-06, 0.1736, -0.9848, -1.883e-06, 0.1736, -0.9848, -2.969e-07, 0.1736, -0.9848, 0.8839, -0.005479, -0.4676, 0.934, 0.3338, -0.1276, 0.8563, 0.4887, -0.1671, 0.8839, -0.005479, -0.4676, 0.9465, -0.262, -0.1883, 0.934, 0.3338, -0.1276, -0.9337, 0.3328, -0.132, -0.8845, -0.009037, -0.4665, -0.8579, 0.4856, -0.168, -0.9337, 0.3328, -0.132, -0.9461, -0.2618, -0.1907, -0.8845, -0.009037, -0.4665, 0.9465, -0.262, -0.1883, 0.9634, 0.2681, -0.007159, 0.934, 0.3338, -0.1276, 0.9465, -0.262, -0.1883, 0.9198, -0.3083, -0.2427, 0.9634, 0.2681, -0.007159, -0.9634, 0.2681, -0.007058, -0.9461, -0.2618, -0.1907, -0.9337, 0.3328, -0.132, -0.9634, 0.2681, -0.007058, -0.9198, -0.3083, -0.2426, -0.9461, -0.2618, -0.1907, 0.936, 0.1345, -0.3252, 0.8563, 0.4887, -0.1671, 0.8649, 0.4355, 0.2495, 0.936, 0.1345, -0.3252, 0.8839, -0.005479, -0.4676, 0.8563, 0.4887, -0.1671, -0.8579, 0.4856, -0.168, -0.9366, 0.1323, -0.3244, -0.865, 0.4346, 0.2507, -0.8579, 0.4856, -0.168, -0.8845, -0.009037, -0.4665, -0.9366, 0.1323, -0.3244, -0.367, -0.3837, -0.8474, 0.4275, -0.04127, -0.9031, 0.367, -0.3837, -0.8474, -0.367, -0.3837, -0.8474, -0.4275, -0.04128, -0.9031, 0.4275, -0.04127, -0.9031, 0.9535, 0.07008, -0.2932, 0.936, 0.1345, -0.3252, 0.8961, 0.188, 0.4022, 0.8961, 0.188, 0.4022, 0.936, 0.1345, -0.3252, 0.8649, 0.4356, 0.2494, -0.9535, 0.07008, -0.2932, -0.8961, 0.188, 0.4022, -0.9366, 0.1323, -0.3244, -0.9366, 0.1323, -0.3244, -0.8961, 0.188, 0.4022, -0.865, 0.4346, 0.2507, 0.9092, -0.284, -0.3045, 0.9535, 0.07008, -0.2932, 0.8941, -0.2293, 0.3847, 0.8941, -0.2293, 0.3847, 0.9535, 0.07008, -0.2932, 0.8961, 0.188, 0.4022, -0.9092, -0.284, -0.3045, -0.8941, -0.2293, 0.3847, -0.9535, 0.07008, -0.2932, -0.9535, 0.07008, -0.2932, -0.8941, -0.2293, 0.3847, -0.8961, 0.188, 0.4022])] * 3)])
arm_sibibiiru_skeleton = bpy.data.armatures.new('SIBIBIIRU_skeleton')  # bones are not reproduced

# ---- objects
ob_sun = bpy.data.objects.new('Sun', light_sun)
ob_sibibiiru_skeleton = bpy.data.objects.new('SIBIBIIRU_skeleton', arm_sibibiiru_skeleton)
ob_sibibiiru = bpy.data.objects.new('SIBIBIIRU', me_sibibiiru)
ob_camera = bpy.data.objects.new('Camera', cam_camera)

# ---- transforms, parenting, visibility, modifiers, constraints
ob_sun.location = (-0.2567, -0.4105, -0.09083)
ob_sun.color = (0.8, 0.8, 0.8, 1.0)
ob_sun.hide_select = True
ob_sun.lineart.crease_threshold = 0.0
ob_sibibiiru_skeleton.location = (0.0, 0.0, 0.0)
ob_sibibiiru_skeleton.show_in_front = True
ob_sibibiiru.parent = ob_sibibiiru_skeleton
ob_sibibiiru.location = (0.0, 0.0, 0.0)
_vg = ob_sibibiiru.vertex_groups.new(name='ROOT')
_vg = ob_sibibiiru.vertex_groups.new(name='BODY')
for _i, _w in zip([17, 18, 19, 20, 21, 22, 23, 24, 25, 28, 29, 31, 32, 33, 34, 35, 36, 37, 38, 39, 41, 42, 43, 44, 45, 46, 47, 48, 49, 50, 51, 52, 53, 58, 60, 61, 63, 64, 65, 66, 68, 69, 111, 112, 113, 114], [0.8, 0.9, 0.8, 0.9, 0.2, 0.8, 0.2, 0.2, 0.8, 0.9, 0.8, 0.8, 0.5, 0.5, 0.8, 0.2, 0.5, 0.2, 0.5, 0.8, 0.2, 0.2, 0.2, 0.2, 0.5, 0.5, 0.8, 0.8, 0.8, 0.9, 0.8, 0.8, 0.9, 0.2, 0.8, 0.9, 0.2, 0.8, 0.9, 0.2, 0.8, 0.9, 0.2, 0.2, 0.2, 0.2]): _vg.add([_i], _w, 'REPLACE')
_vg = ob_sibibiiru.vertex_groups.new(name='HEAD')
for _i, _w in zip([0, 1, 2, 3, 4, 5, 6, 7, 8, 9, 10, 11, 12, 13, 14, 15, 16, 17, 19, 21, 22, 23, 24, 26, 27, 30, 51, 52, 54, 55, 56, 57, 58, 59, 60, 62, 63, 64, 66, 67, 68, 70, 71, 72, 73, 74, 75, 76, 77, 78, 79, 80, 81, 82, 83, 84, 85, 86, 87, 88, 89, 90, 91, 111, 112, 113, 114], [1.0, 1.0, 1.0, 1.0, 1.0, 1.0, 1.0, 1.0, 1.0, 1.0, 1.0, 1.0, 1.0, 1.0, 1.0, 1.0, 1.0, 0.2, 0.2, 0.8, 0.2, 0.8, 0.8, 1.0, 1.0, 1.0, 0.2, 0.2, 1.0, 1.0, 1.0, 1.0, 0.8, 1.0, 0.2, 1.0, 0.8, 0.2, 0.8, 1.0, 0.2, 1.0, 1.0, 1.0, 1.0, 1.0, 1.0, 1.0, 1.0, 1.0, 1.0, 1.0, 1.0, 1.0, 1.0, 1.0, 1.0, 1.0, 1.0, 1.0, 1.0, 1.0, 1.0, 0.8, 0.8, 0.8, 0.8]): _vg.add([_i], _w, 'REPLACE')
_vg = ob_sibibiiru.vertex_groups.new(name='rot')
_vg = ob_sibibiiru.vertex_groups.new(name='TAIL')
for _i, _w in zip([18, 20, 25, 28, 29, 31, 32, 33, 34, 35, 36, 37, 38, 39, 40, 41, 42, 43, 44, 45, 46, 47, 48, 49, 50, 53, 61, 65, 69], [0.1, 0.1, 0.2, 0.1, 0.2, 0.2, 0.5, 0.5, 0.2, 0.8, 0.5, 0.8, 0.5, 0.2, 1.0, 0.8, 0.8, 0.8, 0.8, 0.5, 0.5, 0.2, 0.2, 0.2, 0.1, 0.1, 0.1, 0.1, 0.1]): _vg.add([_i], _w, 'REPLACE')
_vg = ob_sibibiiru.vertex_groups.new(name='TAILEND')
_vg.add([92, 93, 94, 95, 96, 97, 98, 99, 100, 101, 102, 103, 104, 105, 106, 107, 108, 109, 110], 1.0, 'REPLACE')
_m = ob_sibibiiru.modifiers.new('Armature', 'ARMATURE')
_m.object = ob_sibibiiru_skeleton
ob_camera.location = (-1.406, -2.433, 0.5873)
ob_camera.rotation_euler = (1.529, 0.0001237, -0.5618)
ob_camera.scale = (1.0, 1.0, 1.0)
ob_camera.lineart.crease_threshold = 0.0

# ---- collection membership
scene.collection.objects.link(ob_sun)
scene.collection.objects.link(ob_sibibiiru_skeleton)
scene.collection.objects.link(ob_sibibiiru)
col_don_t_render_me.objects.link(ob_camera)
def _layer_coll(name, lc=None):
    lc = lc or bpy.context.view_layer.layer_collection
    for c in lc.children:
        if c.name == name: return c
        r = _layer_coll(name, c)
        if r: return r
_layer_coll("Don't Render Me").exclude = True

# ---- scene / render settings (as saved in the file)
scene.camera = ob_camera
scene.frame_start = 1; scene.frame_end = 144; scene.frame_set(0)
scene.render.engine = 'BLENDER_EEVEE_NEXT'
scene.render.image_settings.compression = 30
scene.render.resolution_x = 600
scene.render.resolution_y = 600
scene.render.fps = 30
scene.render.filter_size = 0.01
scene.render.film_transparent = True
scene.cycles.samples = 64
scene.cycles.sampling_pattern = 'TABULATED_SOBOL'
scene.cycles.use_adaptive_sampling = False
scene.cycles.use_light_tree = False
scene.cycles.caustics_reflective = False
scene.cycles.caustics_refractive = False
scene.cycles.max_bounces = 1
scene.cycles.diffuse_bounces = 1
scene.cycles.glossy_bounces = 1
scene.cycles.transmission_bounces = 1
scene.cycles.transparent_max_bounces = 1
scene.cycles.filter_width = 0.01
scene.eevee.taa_render_samples = 32
scene.eevee.use_taa_reprojection = False
scene.view_settings.view_transform = 'Standard'
bpy.context.view_layer.update()
